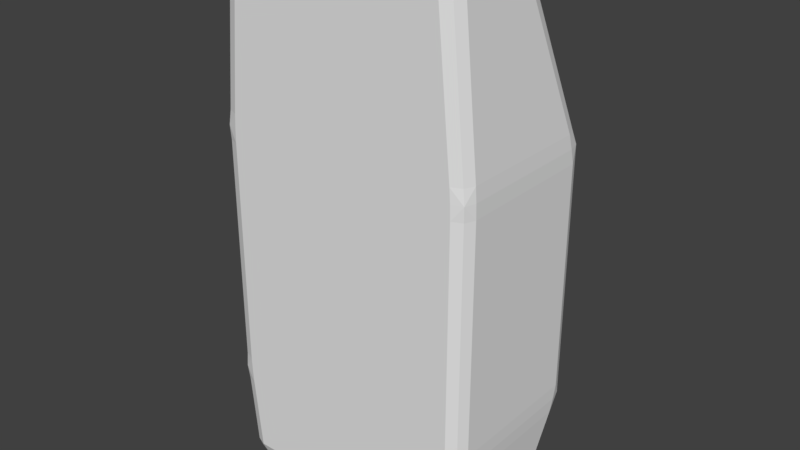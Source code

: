 # Source: dummy_car.blend  (saved by Blender 2.78.0; exported with 4.5.12 LTS)
import bpy
from mathutils import Matrix  # noqa: F401  (used for matrix-valued properties, if any)

bpy.ops.wm.read_factory_settings(use_empty=True)
scene = bpy.context.scene
scene.name = 'Scene'

# ---- collections
col_collection_1 = bpy.data.collections.new('Collection 1'); scene.collection.children.link(col_collection_1)

# ---- world
world_world = bpy.data.worlds.new('World'); scene.world = world_world
world_world.color = (0.05088, 0.05088, 0.05088)
world_world.use_sun_shadow = False
world_world.sun_shadow_jitter_overblur = 0.0
world_world.cycles.sampling_method = 'MANUAL'

# ---- meshes
me_cube_001 = bpy.data.meshes.new('Cube.001')
me_cube_001.from_pydata([(3.111, 1.36e-07, 8.74), (3.54, 0.4269, 8.742), (3.073, 0.4269, 9.167), (3.414, 0.125, 8.741), (3.336, 0.1804, 8.987), (3.387, 0.4269, 9.043), (3.084, 0.125, 9.041), (3.54, 2.704, 8.742), (3.109, 3.15, 8.767), (3.073, 2.573, 9.167), (3.413, 3.015, 8.754), (3.336, 2.879, 8.992), (3.083, 2.923, 9.055), (3.387, 2.607, 9.037), (-3.111, -1.36e-07, 8.74), (-3.073, 0.4269, 9.167), (-3.54, 0.4269, 8.742), (-3.084, 0.125, 9.041), (-3.336, 0.1804, 8.987), (-3.387, 0.4269, 9.043), (-3.414, 0.125, 8.741), (-3.109, 3.15, 8.767), (-3.54, 2.704, 8.742), (-3.073, 2.573, 9.167), (-3.413, 3.015, 8.754), (-3.336, 2.879, 8.992), (-3.387, 2.607, 9.037), (-3.083, 2.923, 9.055), (3.314, 1.448e-07, -6.406), (3.273, 0.4269, -6.833), (3.742, 0.4269, -6.409), (3.285, 0.125, -6.708), (3.537, 0.1804, -6.653), (3.588, 0.4269, -6.709), (3.616, 0.125, -6.407), (3.312, 4.135, -6.428), (3.742, 3.692, -6.409), (3.273, 3.573, -6.833), (3.615, 4.002, -6.418), (3.537, 3.873, -6.658), (3.588, 3.604, -6.705), (3.284, 3.918, -6.719), (-3.742, 0.4269, -6.409), (-3.273, 0.4269, -6.833), (-3.314, -1.448e-07, -6.406), (-3.588, 0.4269, -6.709), (-3.537, 0.1804, -6.653), (-3.285, 0.125, -6.708), (-3.616, 0.125, -6.407), (-3.312, 4.135, -6.428), (-3.273, 3.573, -6.833), (-3.742, 3.692, -6.409), (-3.284, 3.918, -6.719), (-3.537, 3.873, -6.658), (-3.588, 3.604, -6.705), (-3.615, 4.002, -6.418), (-3.958, 0.4269, -4.258), (-3.528, -1.542e-07, -4.26), (-3.573, -1.562e-07, -3.406), (-4.0, 0.4269, -3.406), (-3.831, 0.125, -4.268), (-3.888, 0.1013, -3.833), (-3.56, -1.556e-07, -3.825), (-3.875, 0.125, -3.406), (-3.988, 0.4269, -3.833), (-3.96, 0.4269, 4.258), (-4.0, 0.4269, 3.406), (-3.573, -1.562e-07, 3.406), (-3.531, -1.544e-07, 4.26), (-3.988, 0.4269, 3.833), (-3.889, 0.1013, 3.833), (-3.875, 0.125, 3.406), (-3.561, -1.556e-07, 3.825), (-3.834, 0.125, 4.268), (-3.96, 4.385, 4.258), (-3.534, 4.85, 4.233), (-3.573, 5.0, 3.406), (-4.0, 4.573, 3.406), (-3.832, 4.698, 4.284), (-3.888, 4.853, 3.835), (-3.554, 4.956, 3.825), (-3.875, 4.875, 3.406), (-3.988, 4.479, 3.833), (-3.958, 4.409, -4.258), (-4.0, 4.573, -3.406), (-3.573, 5.0, -3.406), (-3.531, 4.865, -4.238), (-3.988, 4.491, -3.833), (-3.887, 4.858, -3.835), (-3.875, 4.875, -3.406), (-3.552, 4.96, -3.827), (-3.829, 4.718, -4.284), (3.96, 0.4269, 4.258), (3.531, 1.544e-07, 4.26), (3.573, 1.562e-07, 3.406), (4.0, 0.4269, 3.406), (3.834, 0.125, 4.268), (3.889, 0.1013, 3.833), (3.561, 1.556e-07, 3.825), (3.875, 0.125, 3.406), (3.988, 0.4269, 3.833), (3.958, 0.4269, -4.258), (4.0, 0.4269, -3.406), (3.573, 1.562e-07, -3.406), (3.528, 1.542e-07, -4.26), (3.988, 0.4269, -3.833), (3.888, 0.1013, -3.833), (3.875, 0.125, -3.406), (3.56, 1.556e-07, -3.825), (3.831, 0.125, -4.268), (3.958, 4.409, -4.258), (3.531, 4.865, -4.238), (3.573, 5.0, -3.406), (4.0, 4.573, -3.406), (3.829, 4.718, -4.284), (3.887, 4.858, -3.835), (3.552, 4.96, -3.827), (3.875, 4.875, -3.406), (3.988, 4.491, -3.833), (3.96, 4.385, 4.258), (4.0, 4.573, 3.406), (3.573, 5.0, 3.406), (3.534, 4.85, 4.233), (3.988, 4.479, 3.833), (3.888, 4.853, 3.835), (3.875, 4.875, 3.406), (3.554, 4.956, 3.825), (3.832, 4.698, 4.284)], [], [(92, 119, 7, 1), (66, 77, 84, 59), (30, 36, 110, 101), (75, 21, 8, 122), (49, 86, 111, 35), (16, 22, 74, 65), (56, 83, 51, 42), (102, 113, 120, 95), (2, 9, 23, 15), (85, 76, 121, 112), (57, 44, 28, 104), (43, 50, 37, 29), (67, 58, 103, 94), (0, 3, 4, 6), (1, 5, 4, 3), (2, 6, 4, 5), (7, 10, 11, 13), (8, 12, 11, 10), (9, 13, 11, 12), (14, 17, 18, 20), (15, 19, 18, 17), (16, 20, 18, 19), (21, 24, 25, 27), (22, 26, 25, 24), (23, 27, 25, 26), (28, 31, 32, 34), (29, 33, 32, 31), (30, 34, 32, 33), (35, 38, 39, 41), (36, 40, 39, 38), (37, 41, 39, 40), (42, 45, 46, 48), (43, 47, 46, 45), (44, 48, 46, 47), (49, 52, 53, 55), (50, 54, 53, 52), (51, 55, 53, 54), (56, 60, 61, 64), (57, 62, 61, 60), (58, 63, 61, 62), (59, 64, 61, 63), (65, 69, 70, 73), (66, 71, 70, 69), (67, 72, 70, 71), (68, 73, 70, 72), (74, 78, 79, 82), (75, 80, 79, 78), (76, 81, 79, 80), (77, 82, 79, 81), (83, 87, 88, 91), (84, 89, 88, 87), (85, 90, 88, 89), (86, 91, 88, 90), (92, 96, 97, 100), (93, 98, 97, 96), (94, 99, 97, 98), (95, 100, 97, 99), (101, 105, 106, 109), (102, 107, 106, 105), (103, 108, 106, 107), (104, 109, 106, 108), (110, 114, 115, 118), (111, 116, 115, 114), (112, 117, 115, 116), (113, 118, 115, 117), (119, 123, 124, 127), (120, 125, 124, 123), (121, 126, 124, 125), (122, 127, 124, 126), (14, 0, 6, 17), (17, 6, 2, 15), (1, 7, 13, 5), (5, 13, 9, 2), (8, 21, 27, 12), (12, 27, 23, 9), (22, 16, 19, 26), (26, 19, 15, 23), (68, 14, 20, 73), (73, 20, 16, 65), (86, 49, 55, 91), (91, 55, 51, 83), (50, 43, 45, 54), (54, 45, 42, 51), (28, 44, 47, 31), (31, 47, 43, 29), (49, 35, 41, 52), (52, 41, 37, 50), (36, 30, 33, 40), (40, 33, 29, 37), (104, 28, 34, 109), (109, 34, 30, 101), (122, 8, 10, 127), (127, 10, 7, 119), (44, 57, 60, 48), (48, 60, 56, 42), (58, 67, 71, 63), (63, 71, 66, 59), (21, 75, 78, 24), (24, 78, 74, 22), (76, 85, 89, 81), (81, 89, 84, 77), (0, 93, 96, 3), (3, 96, 92, 1), (94, 103, 107, 99), (99, 107, 102, 95), (35, 111, 114, 38), (38, 114, 110, 36), (112, 121, 125, 117), (117, 125, 120, 113), (85, 112, 116, 90), (90, 116, 111, 86), (75, 122, 126, 80), (80, 126, 121, 76), (67, 94, 98, 72), (72, 98, 93, 68), (57, 104, 108, 62), (62, 108, 103, 58), (113, 102, 105, 118), (118, 105, 101, 110), (119, 92, 100, 123), (123, 100, 95, 120), (77, 66, 69, 82), (82, 69, 65, 74), (83, 56, 64, 87), (87, 64, 59, 84), (14, 68, 93, 0)])
me_cube_001.use_remesh_preserve_volume = False
me_cube_001.use_remesh_preserve_attributes = False
me_cube_001.use_mirror_vertex_groups = False
me_cube_001.update()

# ---- objects
ob_car_1 = bpy.data.objects.new('car 1', me_cube_001)

# ---- transforms, parenting, visibility, modifiers, constraints
ob_car_1.location = (0.0, 0.0, 0.0)
ob_car_1.lineart.crease_threshold = 0.0

# ---- collection membership
col_collection_1.objects.link(ob_car_1)

# ---- scene / render settings (as saved in the file)
scene.frame_start = 1; scene.frame_end = 250; scene.frame_set(1)
scene.render.engine = 'BLENDER_EEVEE_NEXT'
scene.render.resolution_percentage = 50
scene.render.dither_intensity = 0.0
scene.cycles.use_denoising = False
scene.cycles.samples = 128
scene.cycles.sampling_pattern = 'TABULATED_SOBOL'
scene.cycles.light_sampling_threshold = 0.0
scene.cycles.use_adaptive_sampling = False
scene.cycles.use_light_tree = False
scene.cycles.blur_glossy = 0.0
scene.cycles.sample_clamp_indirect = 0.0
scene.view_settings.view_transform = 'Standard'
bpy.context.view_layer.update()

# ---- added for rendering (the .blend has no active camera and no usable light): camera, sun
cam_auto = bpy.data.cameras.new('AutoCamera')
cam_auto.lens = 50.0
cam_auto.sensor_width = 36.0
cam_auto.clip_end = 1000.0
ob_auto_camera = bpy.data.objects.new('AutoCamera', cam_auto)
scene.collection.objects.link(ob_auto_camera)
ob_auto_camera.location = (17.1853, -18.1223, 14.9149)
ob_auto_camera.rotation_euler = (1.09748, -7.21219e-08, 0.694738)
scene.camera = ob_auto_camera
light_auto_sun = bpy.data.lights.new('AutoSun', 'SUN')
light_auto_sun.energy = 3.0
light_auto_sun.angle = 0.0523599
ob_auto_sun = bpy.data.objects.new('AutoSun', light_auto_sun)
scene.collection.objects.link(ob_auto_sun)
ob_auto_sun.rotation_euler = (0.872665, 0.174533, 0.523599)
bpy.context.view_layer.update()
